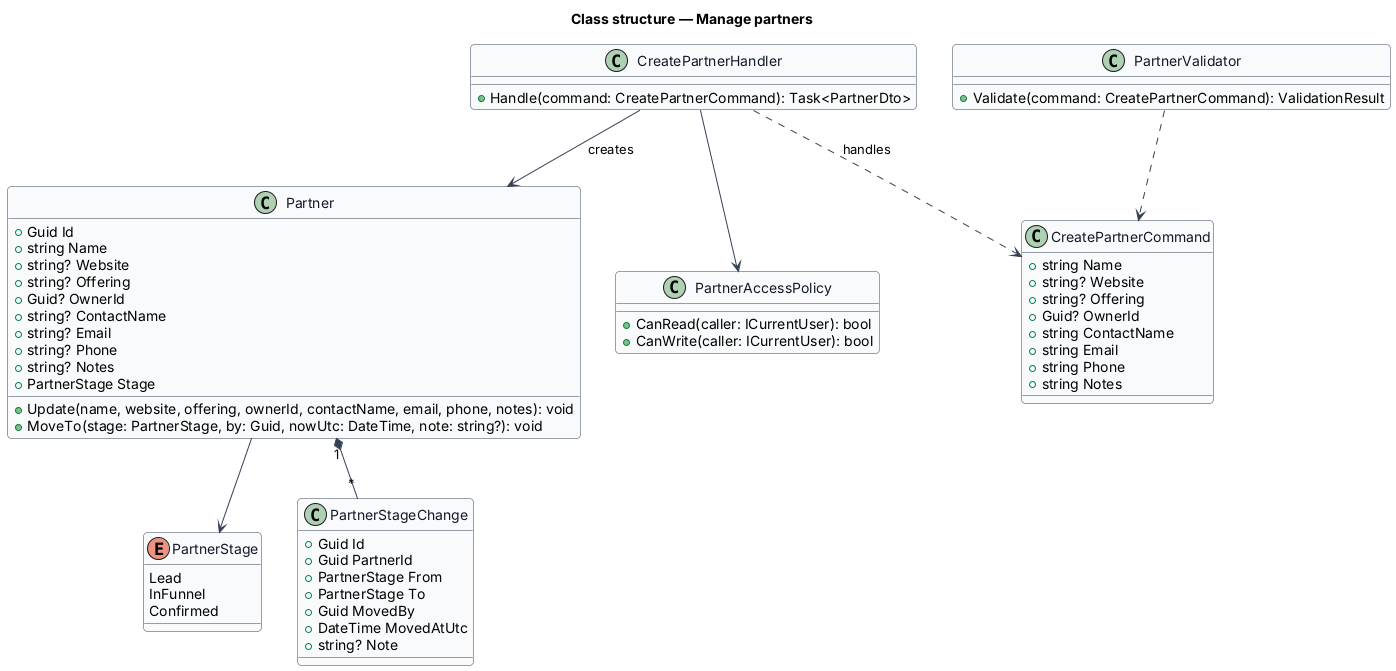

The diagram above was rendered by PlantUML. Its source (embedded in the PNG):
@startuml
skinparam backgroundColor #FFFFFF
skinparam shadowing false
skinparam roundcorner 8
skinparam defaultFontName Arial
skinparam ArrowColor #344054
skinparam class {
  BorderColor #344054
  FontColor #101828
  BackgroundColor #F9FAFB
}
title Class structure — Manage partners
enum PartnerStage {
  Lead
  InFunnel
  Confirmed
}
class Partner {
  +Guid Id
  +string Name
  +string? Website
  +string? Offering
  +Guid? OwnerId
  +string? ContactName
  +string? Email
  +string? Phone
  +string? Notes
  +PartnerStage Stage
  +Update(name, website, offering, ownerId, contactName, email, phone, notes): void
  +MoveTo(stage: PartnerStage, by: Guid, nowUtc: DateTime, note: string?): void
}
class PartnerStageChange {
  +Guid Id
  +Guid PartnerId
  +PartnerStage From
  +PartnerStage To
  +Guid MovedBy
  +DateTime MovedAtUtc
  +string? Note
}
class PartnerAccessPolicy {
  +CanRead(caller: ICurrentUser): bool
  +CanWrite(caller: ICurrentUser): bool
}
Partner --> PartnerStage
Partner "1" *-- "*" PartnerStageChange

class CreatePartnerCommand {
  +string Name
  +string? Website
  +string? Offering
  +Guid? OwnerId
  +string ContactName
  +string Email
  +string Phone
  +string Notes
}
class CreatePartnerHandler {
  +Handle(command: CreatePartnerCommand): Task<PartnerDto>
}
class PartnerValidator {
  +Validate(command: CreatePartnerCommand): ValidationResult
}
CreatePartnerHandler ..> CreatePartnerCommand : handles
CreatePartnerHandler --> PartnerAccessPolicy
CreatePartnerHandler --> Partner : creates
PartnerValidator ..> CreatePartnerCommand
@enduml